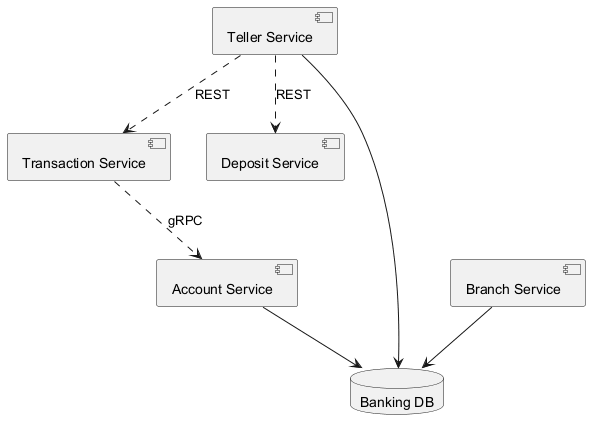

The diagram above was rendered by PlantUML. Its source (embedded in the PNG):
@startuml
skinparam backgroundColor #FFFFFF
skinparam classBackgroundColor #E8F4FA
skinparam classBorderColor #2C7DA0
component "Teller Service" as C_TellerService
component "Transaction Service" as C_TransactionService
component "Branch Service" as C_BranchService
component "Account Service" as C_AccountService
component "Deposit Service" as C_DepositService
database "Banking DB" as DB_banking
C_TellerService --> DB_banking
C_BranchService --> DB_banking
C_AccountService --> DB_banking
C_TransactionService ..> C_AccountService : gRPC
C_TellerService ..> C_TransactionService : REST
C_TellerService ..> C_DepositService : REST
@enduml